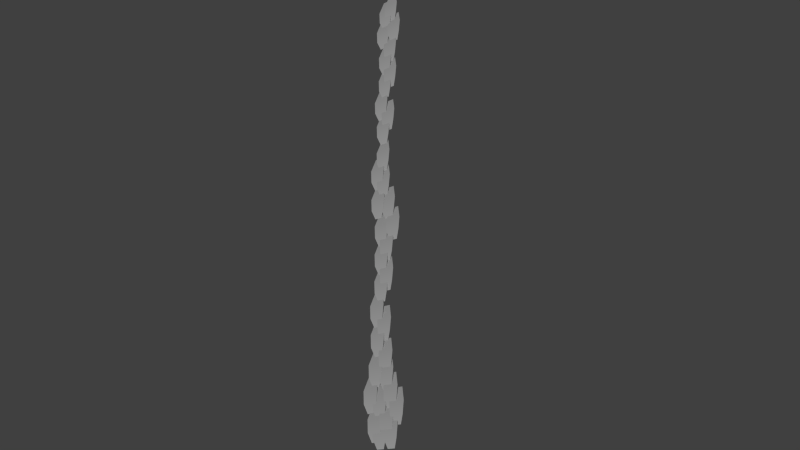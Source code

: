 # Source: vinewall.blend  (saved by Blender 2.73.0; exported with 4.5.12 LTS)
import bpy
from mathutils import Matrix  # noqa: F401  (used for matrix-valued properties, if any)

bpy.ops.wm.read_factory_settings(use_empty=True)
scene = bpy.context.scene
scene.name = 'Scene'

# ---- collections
col_collection_1 = bpy.data.collections.new('Collection 1'); scene.collection.children.link(col_collection_1)

# ---- materials (node trees are filled in below, after node groups)
mat_vinewall = bpy.data.materials.new('vinewall')
mat_vinewall.alpha_threshold = 0.0
mat_vinewall.use_transparent_shadow = False
mat_vinewall.roughness = 0.5
mat_vinewall.specular_intensity = 0.0
mat_vinewall.line_color = (0.0, 0.0, 0.0, 0.2)

# ---- material node trees

# ---- world
world_world = bpy.data.worlds.new('World'); scene.world = world_world
world_world.color = (0.05088, 0.05088, 0.05088)
world_world.use_sun_shadow = False
world_world.sun_shadow_jitter_overblur = 0.0
world_world.cycles.sampling_method = 'MANUAL'
world_world.cycles.sample_map_resolution = 256

# ---- cameras
cam_camera = bpy.data.cameras.new('Camera')
cam_camera.clip_end = 100.0
cam_camera.lens = 35.0
cam_camera.sensor_width = 32.0
cam_camera.sensor_height = 18.0
cam_camera.display_size = 2.0
cam_camera.dof.focus_distance = 0.0
cam_camera.dof.aperture_fstop = 128.0

# ---- lights
light_sun = bpy.data.lights.new('Sun', 'SUN')
light_sun.transmission_factor = 0.0
light_sun.angle = 0.1993
light_sun.energy = 1.0
light_sun.shadow_buffer_clip_start = 0.5
light_sun.shadow_soft_size = 0.1
light_sun.shadow_cascade_max_distance = 1000.0
light_sun.cycles.use_multiple_importance_sampling = False

# ---- meshes
me_plane = bpy.data.meshes.new('Plane')
me_plane.from_pydata([(0.07422, 0.05697, 0.4399), (0.08439, 0.07924, 1.011), (-0.07346, 0.07924, 1.012), (0.1503, 0.03373, 0.7984), (0.1346, 0.02696, 0.5928), (-0.1245, 0.02696, 0.5931), (-0.06445, 0.05697, 0.44), (-0.1398, 0.03373, 0.7987), (-0.1325, 0.03373, 0.357), (-0.05709, 0.05697, -0.001659), (-0.1172, 0.02696, 0.1514), (0.142, 0.02696, 0.1511), (0.1577, 0.03373, 0.3567), (-0.06609, 0.07924, 0.57), (0.09175, 0.07924, 0.5698), (0.08158, 0.05697, -0.001801), (-0.02592, 0.05697, 0.1041), (-0.01575, 0.07924, 0.6757), (-0.1736, 0.07924, 0.6759), (0.05019, 0.03373, 0.4626), (0.03447, 0.02696, 0.257), (-0.2247, 0.02696, 0.2573), (-0.1646, 0.05697, 0.1042), (-0.24, 0.03373, 0.4629), (0.2171, 0.05697, 0.1556), (0.2272, 0.07924, 0.7273), (0.06939, 0.07924, 0.7274), (0.2932, 0.03373, 0.5142), (0.2775, 0.02696, 0.3086), (0.01831, 0.02696, 0.3088), (0.07839, 0.05697, 0.1558), (0.003015, 0.03373, 0.5145), (0.2981, 0.05697, 0.5857), (0.3082, 0.07924, 1.157), (0.1504, 0.07924, 1.157), (0.3742, 0.03373, 0.9442), (0.3584, 0.02696, 0.7386), (0.0993, 0.02696, 0.7388), (0.1594, 0.05697, 0.5858), (0.08401, 0.03373, 0.9445), (-0.1187, 0.05697, 0.5503), (-0.1085, 0.07924, 1.122), (-0.2664, 0.07924, 1.122), (-0.04259, 0.03373, 0.9088), (-0.0583, 0.02696, 0.7032), (-0.3174, 0.02696, 0.7035), (-0.2574, 0.05697, 0.5505), (-0.3327, 0.03373, 0.9091), (-0.0162, 0.05697, 0.9479), (-0.00603, 0.07924, 1.52), (-0.1639, 0.07924, 1.52), (0.05991, 0.03373, 1.306), (0.04419, 0.02695, 1.101), (-0.215, 0.02695, 1.101), (-0.1549, 0.05697, 0.9481), (-0.2302, 0.03373, 1.307), (0.1923, 0.05697, 1.135), (0.2025, 0.07924, 1.707), (0.04464, 0.07924, 1.707), (0.2684, 0.03373, 1.494), (0.2527, 0.02695, 1.288), (-0.006434, 0.02695, 1.288), (0.05365, 0.05697, 1.135), (-0.02173, 0.03373, 1.494), (0.02091, 0.05697, 1.434), (0.03108, 0.07924, 2.005), (-0.1268, 0.07924, 2.006), (0.09702, 0.03373, 1.792), (0.0813, 0.02695, 1.587), (-0.1778, 0.02695, 1.587), (-0.1178, 0.05697, 1.434), (-0.1931, 0.03373, 1.793), (0.1605, 0.05697, 1.671), (0.1707, 0.07924, 2.242), (0.01284, 0.07924, 2.242), (0.2366, 0.03373, 2.029), (0.2209, 0.02695, 1.824), (-0.03824, 0.02695, 1.824), (0.02184, 0.05697, 1.671), (-0.05354, 0.03373, 2.029), (0.001467, 0.05697, 1.909), (0.01164, 0.07924, 2.481), (-0.1462, 0.07924, 2.481), (0.07758, 0.03373, 2.268), (0.06186, 0.02695, 2.062), (-0.1973, 0.02695, 2.062), (-0.1372, 0.05697, 1.909), (-0.2126, 0.03373, 2.268), (0.08806, 0.05697, 2.312), (0.09823, 0.07924, 2.884), (-0.05962, 0.07924, 2.884), (0.1642, 0.03373, 2.671), (0.1485, 0.02695, 2.465), (-0.1107, 0.02695, 2.465), (-0.05061, 0.05697, 2.312), (-0.126, 0.03373, 2.671), (0.08806, 0.05697, 2.775), (0.09823, 0.07924, 3.347), (-0.05962, 0.07924, 3.347), (0.1642, 0.03373, 3.134), (0.1485, 0.02695, 2.928), (-0.1107, 0.02695, 2.928), (-0.05061, 0.05697, 2.775), (-0.126, 0.03373, 3.134), (0.08452, 0.05697, 3.263), (0.0947, 0.07924, 3.834), (-0.06315, 0.07924, 3.835), (0.1606, 0.03373, 3.621), (0.1449, 0.02695, 3.416), (-0.1142, 0.02695, 3.416), (-0.05414, 0.05697, 3.263), (-0.1295, 0.03373, 3.622), (0.1976, 0.05697, 2.987), (0.2078, 0.07924, 3.559), (0.04995, 0.07924, 3.559), (0.2737, 0.03373, 3.346), (0.258, 0.02695, 3.14), (-0.001132, 0.02695, 3.14), (0.05895, 0.05697, 2.987), (-0.01643, 0.03373, 3.346), (0.2025, 0.05697, 2.483), (0.2127, 0.07924, 3.054), (0.05486, 0.07924, 3.055), (0.2786, 0.03373, 2.841), (0.2629, 0.02695, 2.636), (0.003779, 0.02695, 2.636), (0.06386, 0.05697, 2.483), (-0.01152, 0.03373, 2.842), (0.2361, 0.05697, 3.7), (0.2463, 0.07924, 4.272), (0.08843, 0.07924, 4.272), (0.3122, 0.03373, 4.059), (0.2965, 0.02695, 3.853), (0.03735, 0.02695, 3.853), (0.09744, 0.05697, 3.7), (0.02206, 0.03373, 4.059), (0.3351, 0.05697, 3.319), (0.3452, 0.07924, 3.89), (0.1874, 0.07924, 3.89), (0.4112, 0.03373, 3.677), (0.3955, 0.02695, 3.472), (0.1363, 0.02695, 3.472), (0.1964, 0.05697, 3.319), (0.121, 0.03373, 3.677), (0.123, 0.05697, 4.124), (0.1332, 0.07924, 4.696), (-0.02466, 0.07924, 4.696), (0.1991, 0.03373, 4.483), (0.1834, 0.02695, 4.277), (-0.07574, 0.02695, 4.278), (-0.01565, 0.05697, 4.125), (-0.09103, 0.03373, 4.483), (0.1124, 0.05697, 4.586), (0.1226, 0.07924, 5.157), (-0.03526, 0.07924, 5.157), (0.1885, 0.03373, 4.944), (0.1728, 0.02695, 4.739), (-0.08634, 0.02695, 4.739), (-0.02626, 0.05697, 4.586), (-0.1016, 0.03373, 4.944), (0.1091, 0.05697, 5.093), (0.1193, 0.07924, 5.664), (-0.03857, 0.07924, 5.664), (0.1852, 0.03373, 5.451), (0.1695, 0.02695, 5.245), (-0.08965, 0.02695, 5.246), (-0.02957, 0.05697, 5.093), (-0.1049, 0.03373, 5.451), (-0.01049, 0.05697, 4.281), (-0.0003146, 0.07924, 4.852), (-0.1582, 0.07924, 4.853), (0.06562, 0.03373, 4.639), (0.04991, 0.02695, 4.434), (-0.2092, 0.02695, 4.434), (-0.1492, 0.05697, 4.281), (-0.2245, 0.03373, 4.64), (0.002233, 0.05697, 3.759), (0.01241, 0.07924, 4.331), (-0.1454, 0.07924, 4.331), (0.07834, 0.03373, 4.118), (0.06263, 0.02695, 3.912), (-0.1965, 0.02695, 3.912), (-0.1364, 0.05697, 3.759), (-0.2118, 0.03373, 4.118), (0.2184, 0.05697, 5.323), (0.2285, 0.07924, 5.895), (0.07069, 0.07924, 5.895), (0.2945, 0.03373, 5.682), (0.2788, 0.02695, 5.476), (0.01961, 0.02695, 5.476), (0.0797, 0.05697, 5.323), (0.004319, 0.03373, 5.682), (0.05932, 0.05697, 5.562), (0.0695, 0.07924, 6.133), (-0.08835, 0.07924, 6.134), (0.1354, 0.03373, 5.92), (0.1197, 0.02695, 5.715), (-0.1394, 0.02695, 5.715), (-0.07934, 0.05697, 5.562), (-0.1547, 0.03373, 5.921), (0.1459, 0.05697, 5.965), (0.1561, 0.07924, 6.536), (-0.00176, 0.07924, 6.537), (0.222, 0.03373, 6.323), (0.2063, 0.02695, 6.118), (-0.05284, 0.02695, 6.118), (0.007246, 0.05697, 5.965), (-0.06813, 0.03373, 6.324), (0.1459, 0.05697, 6.428), (0.1561, 0.07924, 6.999), (-0.00176, 0.07924, 7.0), (0.222, 0.03373, 6.786), (0.2063, 0.02695, 6.581), (-0.05284, 0.02695, 6.581), (0.007246, 0.05697, 6.428), (-0.06813, 0.03373, 6.787), (0.2555, 0.05697, 6.64), (0.2656, 0.07924, 7.211), (0.1078, 0.07924, 7.212), (0.3316, 0.03373, 6.998), (0.3159, 0.02695, 6.793), (0.05672, 0.02695, 6.793), (0.1168, 0.05697, 6.64), (0.04143, 0.03373, 6.999), (0.2604, 0.05697, 6.135), (0.2706, 0.07924, 6.707), (0.1127, 0.07924, 6.707), (0.3365, 0.03373, 6.494), (0.3208, 0.02695, 6.288), (0.06163, 0.02695, 6.289), (0.1217, 0.05697, 6.136), (0.04634, 0.03373, 6.494), (0.2111, 0.05697, 0.8719), (0.2213, 0.07924, 1.443), (0.06345, 0.07924, 1.444), (0.2872, 0.03373, 1.23), (0.2715, 0.02696, 1.025), (0.01237, 0.02695, 1.025), (0.07246, 0.05697, 0.872), (-0.00292, 0.03373, 1.231), (0.4223, 0.05697, 0.3457), (0.4324, 0.07924, 0.9173), (0.2746, 0.07924, 0.9175), (0.4984, 0.03373, 0.7042), (0.4827, 0.02696, 0.4986), (0.2235, 0.02696, 0.4989), (0.2836, 0.05697, 0.3459), (0.2082, 0.03373, 0.7045), (0.2998, 0.05697, -0.0013), (0.31, 0.07924, 0.5703), (0.1522, 0.07924, 0.5705), (0.3759, 0.03373, 0.3572), (0.3602, 0.02696, 0.1516), (0.1011, 0.02696, 0.1519), (0.1612, 0.05697, -0.001158), (0.08578, 0.03373, 0.3575), (0.09188, 0.05697, 6.965), (0.1021, 0.07924, 7.536), (-0.05579, 0.07924, 7.537), (0.168, 0.03373, 7.323), (0.1523, 0.02695, 7.118), (-0.1069, 0.02695, 7.118), (-0.04678, 0.05697, 6.965), (-0.1222, 0.03373, 7.324), (0.3424, 0.05697, 7.021), (0.3526, 0.07924, 7.592), (0.1947, 0.07924, 7.592), (0.4185, 0.03373, 7.379), (0.4028, 0.02695, 7.173), (0.1437, 0.02695, 7.174), (0.2038, 0.05697, 7.021), (0.1284, 0.03373, 7.379), (0.2715, 0.05697, 7.423), (0.2817, 0.07924, 7.994), (0.1238, 0.07924, 7.994), (0.3476, 0.03373, 7.781), (0.3319, 0.02695, 7.576), (0.07276, 0.02695, 7.576), (0.1328, 0.05697, 7.423), (0.05746, 0.03373, 7.781), (0.1478, 0.05697, 7.348), (0.158, 0.07924, 7.919), (0.0001601, 0.07924, 7.919), (0.2239, 0.03373, 7.706), (0.2082, 0.02695, 7.5), (-0.05092, 0.02695, 7.501), (0.009166, 0.05697, 7.348), (-0.06621, 0.03373, 7.706)], [], [(7, 3, 1, 2), (5, 4, 3, 7), (4, 5, 6, 0), (10, 11, 12, 8), (11, 10, 9, 15), (8, 12, 14, 13), (23, 19, 17, 18), (21, 20, 19, 23), (20, 21, 22, 16), (31, 27, 25, 26), (29, 28, 27, 31), (28, 29, 30, 24), (39, 35, 33, 34), (37, 36, 35, 39), (36, 37, 38, 32), (47, 43, 41, 42), (45, 44, 43, 47), (44, 45, 46, 40), (55, 51, 49, 50), (53, 52, 51, 55), (52, 53, 54, 48), (63, 59, 57, 58), (61, 60, 59, 63), (60, 61, 62, 56), (71, 67, 65, 66), (69, 68, 67, 71), (68, 69, 70, 64), (79, 75, 73, 74), (77, 76, 75, 79), (76, 77, 78, 72), (87, 83, 81, 82), (85, 84, 83, 87), (84, 85, 86, 80), (95, 91, 89, 90), (93, 92, 91, 95), (92, 93, 94, 88), (103, 99, 97, 98), (101, 100, 99, 103), (100, 101, 102, 96), (111, 107, 105, 106), (109, 108, 107, 111), (108, 109, 110, 104), (119, 115, 113, 114), (117, 116, 115, 119), (116, 117, 118, 112), (127, 123, 121, 122), (125, 124, 123, 127), (124, 125, 126, 120), (135, 131, 129, 130), (133, 132, 131, 135), (132, 133, 134, 128), (143, 139, 137, 138), (141, 140, 139, 143), (140, 141, 142, 136), (151, 147, 145, 146), (149, 148, 147, 151), (148, 149, 150, 144), (159, 155, 153, 154), (157, 156, 155, 159), (156, 157, 158, 152), (167, 163, 161, 162), (165, 164, 163, 167), (164, 165, 166, 160), (175, 171, 169, 170), (173, 172, 171, 175), (172, 173, 174, 168), (183, 179, 177, 178), (181, 180, 179, 183), (180, 181, 182, 176), (191, 187, 185, 186), (189, 188, 187, 191), (188, 189, 190, 184), (199, 195, 193, 194), (197, 196, 195, 199), (196, 197, 198, 192), (207, 203, 201, 202), (205, 204, 203, 207), (204, 205, 206, 200), (215, 211, 209, 210), (213, 212, 211, 215), (212, 213, 214, 208), (223, 219, 217, 218), (221, 220, 219, 223), (220, 221, 222, 216), (231, 227, 225, 226), (229, 228, 227, 231), (228, 229, 230, 224), (239, 235, 233, 234), (237, 236, 235, 239), (236, 237, 238, 232), (247, 243, 241, 242), (245, 244, 243, 247), (244, 245, 246, 240), (255, 251, 249, 250), (253, 252, 251, 255), (252, 253, 254, 248), (263, 259, 257, 258), (261, 260, 259, 263), (260, 261, 262, 256), (271, 267, 265, 266), (269, 268, 267, 271), (268, 269, 270, 264), (279, 275, 273, 274), (277, 276, 275, 279), (276, 277, 278, 272), (287, 283, 281, 282), (285, 284, 283, 287), (284, 285, 286, 280)])
me_plane.polygons.foreach_set('use_smooth', [True] * 108)
_uv = me_plane.uv_layers.new(name='UVMap')
_uv.uv.foreach_set('vector', [0.2522, 0.6115, 0.7251, 0.6115, 0.6172, 0.989, 0.36, 0.989, 0.2775, 0.2757, 0.6998, 0.2757, 0.7251, 0.6115, 0.2522, 0.6115, 0.6998, 0.2757, 0.2775, 0.2757, 0.3756, 0.007843, 0.6016, 0.007843, 0.2775, 0.2757, 0.6998, 0.2757, 0.7251, 0.6115, 0.2522, 0.6115, 0.6998, 0.2757, 0.2775, 0.2757, 0.3756, 0.007843, 0.6016, 0.007843, 0.2522, 0.6115, 0.7251, 0.6115, 0.6172, 0.989, 0.36, 0.989, 0.2522, 0.6115, 0.7251, 0.6115, 0.6172, 0.989, 0.36, 0.989, 0.2775, 0.2757, 0.6998, 0.2757, 0.7251, 0.6115, 0.2522, 0.6115, 0.6998, 0.2757, 0.2775, 0.2757, 0.3756, 0.007843, 0.6016, 0.007843, 0.2522, 0.6115, 0.7251, 0.6115, 0.6172, 0.989, 0.36, 0.989, 0.2775, 0.2757, 0.6998, 0.2757, 0.7251, 0.6115, 0.2522, 0.6115, 0.6998, 0.2757, 0.2775, 0.2757, 0.3756, 0.007843, 0.6016, 0.007843, 0.2522, 0.6115, 0.7251, 0.6115, 0.6172, 0.989, 0.36, 0.989, 0.2775, 0.2757, 0.6998, 0.2757, 0.7251, 0.6115, 0.2522, 0.6115, 0.6998, 0.2757, 0.2775, 0.2757, 0.3756, 0.007843, 0.6016, 0.007843, 0.2522, 0.6115, 0.7251, 0.6115, 0.6172, 0.989, 0.36, 0.989, 0.2775, 0.2757, 0.6998, 0.2757, 0.7251, 0.6115, 0.2522, 0.6115, 0.6998, 0.2757, 0.2775, 0.2757, 0.3756, 0.007843, 0.6016, 0.007843, 0.2522, 0.6115, 0.7251, 0.6115, 0.6172, 0.989, 0.36, 0.989, 0.2775, 0.2757, 0.6998, 0.2757, 0.7251, 0.6115, 0.2522, 0.6115, 0.6998, 0.2757, 0.2775, 0.2757, 0.3756, 0.007843, 0.6016, 0.007843, 0.2522, 0.6115, 0.7251, 0.6115, 0.6172, 0.989, 0.36, 0.989, 0.2775, 0.2757, 0.6998, 0.2757, 0.7251, 0.6115, 0.2522, 0.6115, 0.6998, 0.2757, 0.2775, 0.2757, 0.3756, 0.007843, 0.6016, 0.007843, 0.2522, 0.6115, 0.7251, 0.6115, 0.6172, 0.989, 0.36, 0.989, 0.2775, 0.2757, 0.6998, 0.2757, 0.7251, 0.6115, 0.2522, 0.6115, 0.6998, 0.2757, 0.2775, 0.2757, 0.3756, 0.007843, 0.6016, 0.007843, 0.2522, 0.6115, 0.7251, 0.6115, 0.6172, 0.989, 0.36, 0.989, 0.2775, 0.2757, 0.6998, 0.2757, 0.7251, 0.6115, 0.2522, 0.6115, 0.6998, 0.2757, 0.2775, 0.2757, 0.3756, 0.007843, 0.6016, 0.007843, 0.2522, 0.6115, 0.7251, 0.6115, 0.6172, 0.989, 0.36, 0.989, 0.2775, 0.2757, 0.6998, 0.2757, 0.7251, 0.6115, 0.2522, 0.6115, 0.6998, 0.2757, 0.2775, 0.2757, 0.3756, 0.007843, 0.6016, 0.007843, 0.2522, 0.6115, 0.7251, 0.6115, 0.6172, 0.989, 0.36, 0.989, 0.2775, 0.2757, 0.6998, 0.2757, 0.7251, 0.6115, 0.2522, 0.6115, 0.6998, 0.2757, 0.2775, 0.2757, 0.3756, 0.007843, 0.6016, 0.007843, 0.2522, 0.6115, 0.7251, 0.6115, 0.6172, 0.989, 0.36, 0.989, 0.2775, 0.2757, 0.6998, 0.2757, 0.7251, 0.6115, 0.2522, 0.6115, 0.6998, 0.2757, 0.2775, 0.2757, 0.3756, 0.007843, 0.6016, 0.007843, 0.2522, 0.6115, 0.7251, 0.6115, 0.6172, 0.989, 0.36, 0.989, 0.2775, 0.2757, 0.6998, 0.2757, 0.7251, 0.6115, 0.2522, 0.6115, 0.6998, 0.2757, 0.2775, 0.2757, 0.3756, 0.007843, 0.6016, 0.007843, 0.2522, 0.6115, 0.7251, 0.6115, 0.6172, 0.989, 0.36, 0.989, 0.2775, 0.2757, 0.6998, 0.2757, 0.7251, 0.6115, 0.2522, 0.6115, 0.6998, 0.2757, 0.2775, 0.2757, 0.3756, 0.007843, 0.6016, 0.007843, 0.2522, 0.6115, 0.7251, 0.6115, 0.6172, 0.989, 0.36, 0.989, 0.2775, 0.2757, 0.6998, 0.2757, 0.7251, 0.6115, 0.2522, 0.6115, 0.6998, 0.2757, 0.2775, 0.2757, 0.3756, 0.007843, 0.6016, 0.007843, 0.2522, 0.6115, 0.7251, 0.6115, 0.6172, 0.989, 0.36, 0.989, 0.2775, 0.2757, 0.6998, 0.2757, 0.7251, 0.6115, 0.2522, 0.6115, 0.6998, 0.2757, 0.2775, 0.2757, 0.3756, 0.007843, 0.6016, 0.007843, 0.2522, 0.6115, 0.7251, 0.6115, 0.6172, 0.989, 0.36, 0.989, 0.2775, 0.2757, 0.6998, 0.2757, 0.7251, 0.6115, 0.2522, 0.6115, 0.6998, 0.2757, 0.2775, 0.2757, 0.3756, 0.007843, 0.6016, 0.007843, 0.2522, 0.6115, 0.7251, 0.6115, 0.6172, 0.989, 0.36, 0.989, 0.2775, 0.2757, 0.6998, 0.2757, 0.7251, 0.6115, 0.2522, 0.6115, 0.6998, 0.2757, 0.2775, 0.2757, 0.3756, 0.007843, 0.6016, 0.007843, 0.2522, 0.6115, 0.7251, 0.6115, 0.6172, 0.989, 0.36, 0.989, 0.2775, 0.2757, 0.6998, 0.2757, 0.7251, 0.6115, 0.2522, 0.6115, 0.6998, 0.2757, 0.2775, 0.2757, 0.3756, 0.007843, 0.6016, 0.007843, 0.2522, 0.6115, 0.7251, 0.6115, 0.6172, 0.989, 0.36, 0.989, 0.2775, 0.2757, 0.6998, 0.2757, 0.7251, 0.6115, 0.2522, 0.6115, 0.6998, 0.2757, 0.2775, 0.2757, 0.3756, 0.007843, 0.6016, 0.007843, 0.2522, 0.6115, 0.7251, 0.6115, 0.6172, 0.989, 0.36, 0.989, 0.2775, 0.2757, 0.6998, 0.2757, 0.7251, 0.6115, 0.2522, 0.6115, 0.6998, 0.2757, 0.2775, 0.2757, 0.3756, 0.007843, 0.6016, 0.007843, 0.2522, 0.6115, 0.7251, 0.6115, 0.6172, 0.989, 0.36, 0.989, 0.2775, 0.2757, 0.6998, 0.2757, 0.7251, 0.6115, 0.2522, 0.6115, 0.6998, 0.2757, 0.2775, 0.2757, 0.3756, 0.007843, 0.6016, 0.007843, 0.2522, 0.6115, 0.7251, 0.6115, 0.6172, 0.989, 0.36, 0.989, 0.2775, 0.2757, 0.6998, 0.2757, 0.7251, 0.6115, 0.2522, 0.6115, 0.6998, 0.2757, 0.2775, 0.2757, 0.3756, 0.007843, 0.6016, 0.007843, 0.2522, 0.6115, 0.7251, 0.6115, 0.6172, 0.989, 0.36, 0.989, 0.2775, 0.2757, 0.6998, 0.2757, 0.7251, 0.6115, 0.2522, 0.6115, 0.6998, 0.2757, 0.2775, 0.2757, 0.3756, 0.007843, 0.6016, 0.007843, 0.2522, 0.6115, 0.7251, 0.6115, 0.6172, 0.989, 0.36, 0.989, 0.2775, 0.2757, 0.6998, 0.2757, 0.7251, 0.6115, 0.2522, 0.6115, 0.6998, 0.2757, 0.2775, 0.2757, 0.3756, 0.007843, 0.6016, 0.007843, 0.2522, 0.6115, 0.7251, 0.6115, 0.6172, 0.989, 0.36, 0.989, 0.2775, 0.2757, 0.6998, 0.2757, 0.7251, 0.6115, 0.2522, 0.6115, 0.6998, 0.2757, 0.2775, 0.2757, 0.3756, 0.007843, 0.6016, 0.007843, 0.2522, 0.6115, 0.7251, 0.6115, 0.6172, 0.989, 0.36, 0.989, 0.2775, 0.2757, 0.6998, 0.2757, 0.7251, 0.6115, 0.2522, 0.6115, 0.6998, 0.2757, 0.2775, 0.2757, 0.3756, 0.007843, 0.6016, 0.007843, 0.2522, 0.6115, 0.7251, 0.6115, 0.6172, 0.989, 0.36, 0.989, 0.2775, 0.2757, 0.6998, 0.2757, 0.7251, 0.6115, 0.2522, 0.6115, 0.6998, 0.2757, 0.2775, 0.2757, 0.3756, 0.007843, 0.6016, 0.007843, 0.2522, 0.6115, 0.7251, 0.6115, 0.6172, 0.989, 0.36, 0.989, 0.2775, 0.2757, 0.6998, 0.2757, 0.7251, 0.6115, 0.2522, 0.6115, 0.6998, 0.2757, 0.2775, 0.2757, 0.3756, 0.007843, 0.6016, 0.007843, 0.2522, 0.6115, 0.7251, 0.6115, 0.6172, 0.989, 0.36, 0.989, 0.2775, 0.2757, 0.6998, 0.2757, 0.7251, 0.6115, 0.2522, 0.6115, 0.6998, 0.2757, 0.2775, 0.2757, 0.3756, 0.007843, 0.6016, 0.007843, 0.2522, 0.6115, 0.7251, 0.6115, 0.6172, 0.989, 0.36, 0.989, 0.2775, 0.2757, 0.6998, 0.2757, 0.7251, 0.6115, 0.2522, 0.6115, 0.6998, 0.2757, 0.2775, 0.2757, 0.3756, 0.007843, 0.6016, 0.007843, 0.2522, 0.6115, 0.7251, 0.6115, 0.6172, 0.989, 0.36, 0.989, 0.2775, 0.2757, 0.6998, 0.2757, 0.7251, 0.6115, 0.2522, 0.6115, 0.6998, 0.2757, 0.2775, 0.2757, 0.3756, 0.007843, 0.6016, 0.007843, 0.2522, 0.6115, 0.7251, 0.6115, 0.6172, 0.989, 0.36, 0.989, 0.2775, 0.2757, 0.6998, 0.2757, 0.7251, 0.6115, 0.2522, 0.6115, 0.6998, 0.2757, 0.2775, 0.2757, 0.3756, 0.007843, 0.6016, 0.007843, 0.2522, 0.6115, 0.7251, 0.6115, 0.6172, 0.989, 0.36, 0.989, 0.2775, 0.2757, 0.6998, 0.2757, 0.7251, 0.6115, 0.2522, 0.6115, 0.6998, 0.2757, 0.2775, 0.2757, 0.3756, 0.007843, 0.6016, 0.007843, 0.2522, 0.6115, 0.7251, 0.6115, 0.6172, 0.989, 0.36, 0.989, 0.2775, 0.2757, 0.6998, 0.2757, 0.7251, 0.6115, 0.2522, 0.6115, 0.6998, 0.2757, 0.2775, 0.2757, 0.3756, 0.007843, 0.6016, 0.007843])
me_plane.materials.append(mat_vinewall)
me_plane.use_remesh_preserve_volume = False
me_plane.use_remesh_preserve_attributes = False
me_plane.use_mirror_vertex_groups = False
me_plane.update()

# ---- objects
ob_sun = bpy.data.objects.new('Sun', light_sun)
ob_camera = bpy.data.objects.new('Camera', cam_camera)
ob_vinewall = bpy.data.objects.new('vinewall', me_plane)

# ---- transforms, parenting, visibility, modifiers, constraints
ob_sun.location = (5.504, -2.592, 0.0)
ob_sun.rotation_euler = (-2.801, -0.9883, -1.601)
ob_sun.lineart.crease_threshold = 0.0
ob_camera.location = (9.123, -10.77, -1.146)
ob_camera.rotation_euler = (1.905, -8.507e-06, 0.7026)
ob_camera.lineart.crease_threshold = 0.0
ob_vinewall.location = (0.0, -0.5301, 0.0)
ob_vinewall.lineart.crease_threshold = 0.0

# ---- collection membership
col_collection_1.objects.link(ob_sun)
col_collection_1.objects.link(ob_camera)
col_collection_1.objects.link(ob_vinewall)

# ---- scene / render settings (as saved in the file)
scene.camera = ob_camera
scene.frame_start = 1; scene.frame_end = 250; scene.frame_set(54)
scene.render.engine = 'BLENDER_EEVEE_NEXT'
scene.render.image_settings.file_format = 'TIFF'
scene.render.image_settings.compression = 0
scene.render.fps = 30
scene.render.dither_intensity = 0.0
scene.render.film_transparent = True
scene.cycles.use_denoising = False
scene.cycles.samples = 10
scene.cycles.sampling_pattern = 'TABULATED_SOBOL'
scene.cycles.light_sampling_threshold = 0.0
scene.cycles.use_adaptive_sampling = False
scene.cycles.use_light_tree = False
scene.cycles.blur_glossy = 0.0
scene.cycles.volume_bounces = 1
scene.cycles.pixel_filter_type = 'GAUSSIAN'
scene.cycles.sample_clamp_indirect = 0.0
scene.view_settings.view_transform = 'Standard'
bpy.context.view_layer.update()
